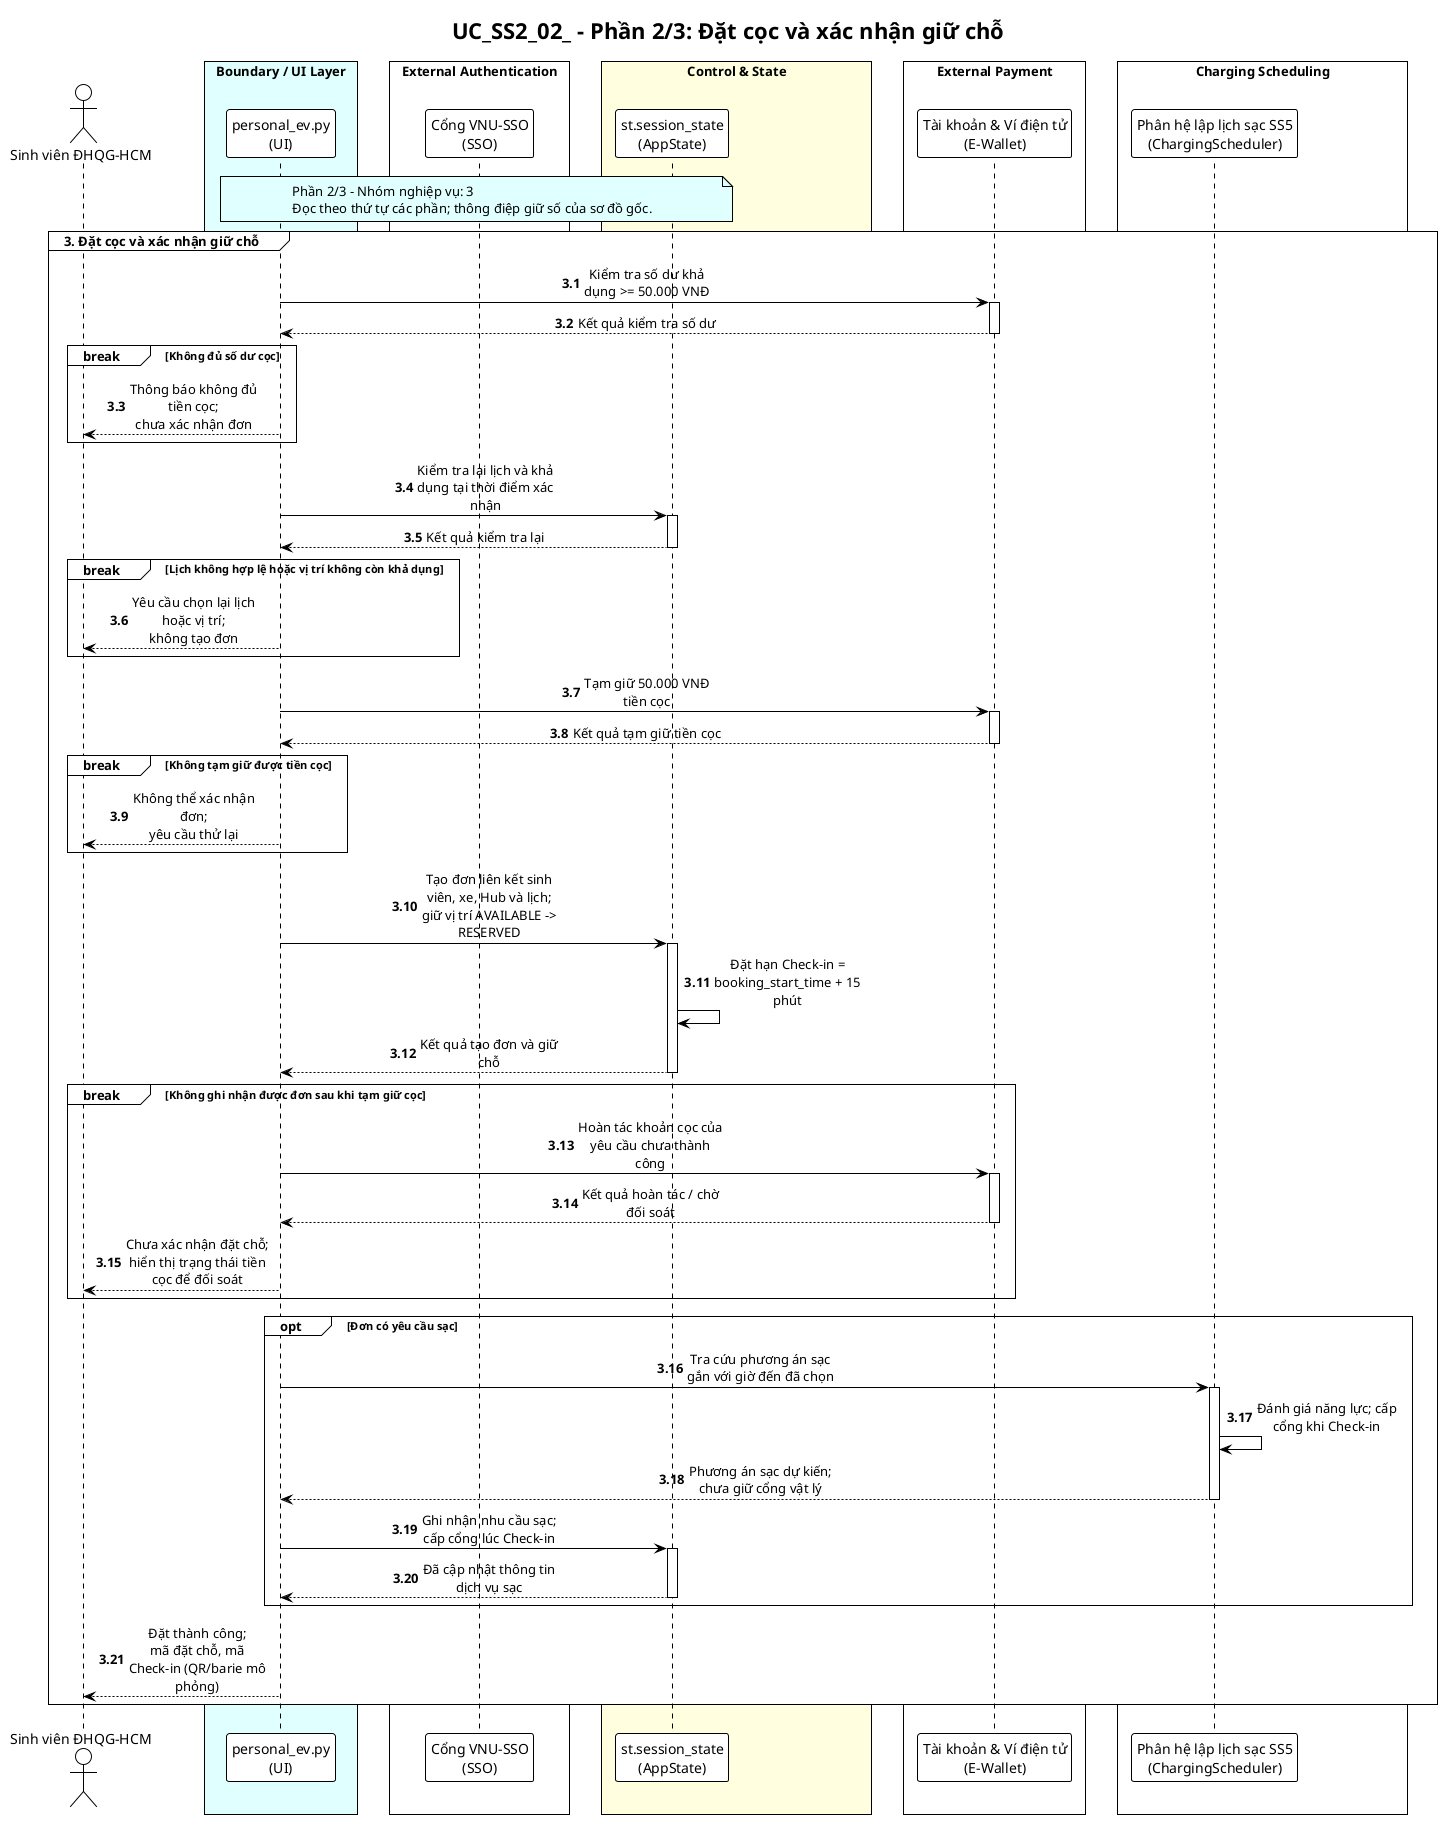

The diagram above was rendered by PlantUML. Its source (embedded in the PNG):
@startuml UC_SS2_02_NguyenAnhTai_sequence_p2
!pragma layout smetana
!theme plain
skinparam sequenceMessageAlign center
skinparam maxMessageSize 150
skinparam BoxPadding 10

title "UC_SS2_02_ - Phần 2/3: Đặt cọc và xác nhận giữ chỗ"

' Nguồn: UC_SS2_NguyenAnhTai (2).md, cập nhật 21/09/2026.
' Thiết kế theo đặc tả; không khẳng định toàn bộ chức năng đã có trong mã nguồn.

actor "Sinh viên ĐHQG-HCM" as Student
box "Boundary / UI Layer" #LightCyan
participant "personal_ev.py\n(UI)" as UI
end box
box "External Authentication" #White
participant "Cổng VNU-SSO\n(SSO)" as SSO
end box
box "Control & State" #LightYellow
participant "st.session_state\n(AppState)" as AppState
end box
box "External Payment" #White
participant "Tài khoản & Ví điện tử\n(E-Wallet)" as EWallet
end box
box "Charging Scheduling" #White
participant "Phân hệ lập lịch sạc SS5\n(ChargingScheduler)" as Scheduler
end box


note over UI, AppState #LightCyan
  Phần 2/3 - Nhóm nghiệp vụ: 3
  Đọc theo thứ tự các phần; thông điệp giữ số của sơ đồ gốc.
end note
autonumber 3.1
group 3. Đặt cọc và xác nhận giữ chỗ
    UI -> EWallet: Kiểm tra số dư khả dụng >= 50.000 VNĐ
    activate EWallet
    EWallet --> UI: Kết quả kiểm tra số dư
    deactivate EWallet

    break Không đủ số dư cọc
        UI --> Student: Thông báo không đủ tiền cọc;\nchưa xác nhận đơn
    end

    UI -> AppState: Kiểm tra lại lịch và khả dụng tại thời điểm xác nhận
    activate AppState
    AppState --> UI: Kết quả kiểm tra lại
    deactivate AppState

    break Lịch không hợp lệ hoặc vị trí không còn khả dụng
        UI --> Student: Yêu cầu chọn lại lịch hoặc vị trí;\nkhông tạo đơn
    end

    UI -> EWallet: Tạm giữ 50.000 VNĐ tiền cọc
    activate EWallet
    EWallet --> UI: Kết quả tạm giữ tiền cọc
    deactivate EWallet

    break Không tạm giữ được tiền cọc
        UI --> Student: Không thể xác nhận đơn;\nyêu cầu thử lại
    end

    UI -> AppState: Tạo đơn liên kết sinh viên, xe, Hub và lịch;\ngiữ vị trí AVAILABLE -> RESERVED
    activate AppState
    AppState -> AppState: Đặt hạn Check-in = booking_start_time + 15 phút
    AppState --> UI: Kết quả tạo đơn và giữ chỗ
    deactivate AppState

    break Không ghi nhận được đơn sau khi tạm giữ cọc
        UI -> EWallet: Hoàn tác khoản cọc của yêu cầu chưa thành công
        activate EWallet
        EWallet --> UI: Kết quả hoàn tác / chờ đối soát
        deactivate EWallet
        UI --> Student: Chưa xác nhận đặt chỗ;\nhiển thị trạng thái tiền cọc để đối soát
    end

    opt Đơn có yêu cầu sạc
        UI -> Scheduler: Tra cứu phương án sạc gắn với giờ đến đã chọn
        activate Scheduler
        Scheduler -> Scheduler: Đánh giá năng lực; cấp cổng khi Check-in
        Scheduler --> UI: Phương án sạc dự kiến; chưa giữ cổng vật lý
        deactivate Scheduler
        UI -> AppState: Ghi nhận nhu cầu sạc; cấp cổng lúc Check-in
        activate AppState
        AppState --> UI: Đã cập nhật thông tin dịch vụ sạc
        deactivate AppState
    end

    UI --> Student: Đặt thành công;\nmã đặt chỗ, mã Check-in (QR/barie mô phỏng)
end

@enduml